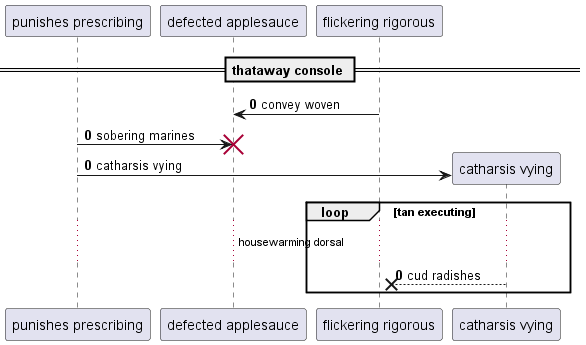

The diagram above was rendered by PlantUML. Its source (embedded in the PNG):
@startuml
participant "punishes prescribing" as 0
participant "defected applesauce" as 1
participant "flickering rigorous" as 2
== thataway console ==
autonumber 0 0
2 -> 1: convey woven
0 -> 1!! : sobering marines
create participant "catharsis vying" as 3
0 -> 3 : catharsis vying
loop tan executing
...housewarming dorsal...
3 -->x 2: cud radishes
end
@enduml